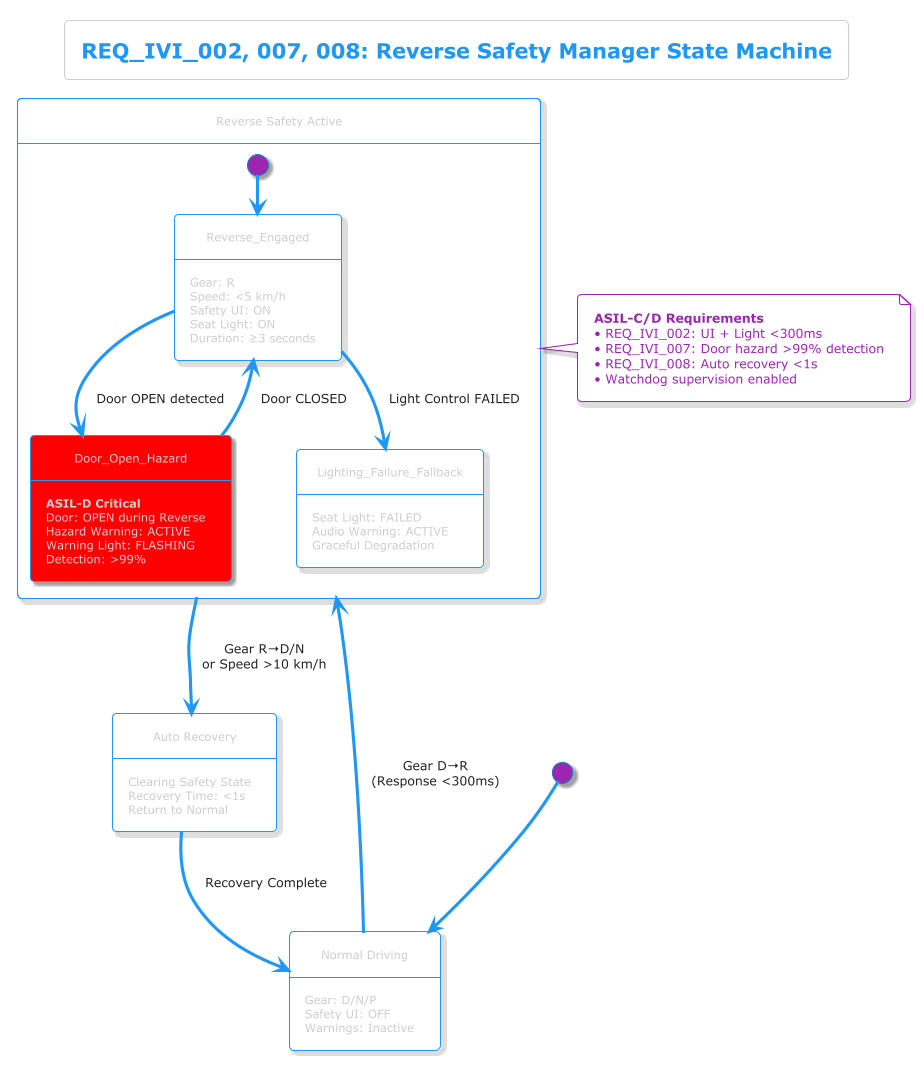

The diagram above was rendered by PlantUML. Its source (embedded in the PNG):
@startuml
!theme materia-outline

title REQ_IVI_002, 007, 008: Reverse Safety Manager State Machine

[*] --> Normal_Driving

state "Normal Driving" as Normal_Driving {
    Normal_Driving : Gear: D/N/P
    Normal_Driving : Safety UI: OFF
    Normal_Driving : Warnings: Inactive
}

state "Reverse Safety Active" as Reverse_Active {
    state "Reverse_Engaged" as Rev_Eng {
        Rev_Eng : Gear: R
        Rev_Eng : Speed: <5 km/h
        Rev_Eng : Safety UI: ON
        Rev_Eng : Seat Light: ON
        Rev_Eng : Duration: ≥3 seconds
    }

    state "Door_Open_Hazard" as Door_Hazard #Red {
        Door_Hazard : **ASIL-D Critical**
        Door_Hazard : Door: OPEN during Reverse
        Door_Hazard : Hazard Warning: ACTIVE
        Door_Hazard : Warning Light: FLASHING
        Door_Hazard : Detection: >99%
    }

    state "Lighting_Failure_Fallback" as Fallback {
        Fallback : Seat Light: FAILED
        Fallback : Audio Warning: ACTIVE
        Fallback : Graceful Degradation
    }

    [*] --> Rev_Eng
    Rev_Eng --> Door_Hazard : Door OPEN detected
    Rev_Eng --> Fallback : Light Control FAILED
    Door_Hazard --> Rev_Eng : Door CLOSED
}

state "Auto Recovery" as Recovery {
    Recovery : Clearing Safety State
    Recovery : Recovery Time: <1s
    Recovery : Return to Normal
}

Normal_Driving --> Reverse_Active : Gear D→R\n(Response <300ms)
Reverse_Active --> Recovery : Gear R→D/N\nor Speed >10 km/h
Recovery --> Normal_Driving : Recovery Complete

note right of Reverse_Active
    **ASIL-C/D Requirements**
    • REQ_IVI_002: UI + Light <300ms
    • REQ_IVI_007: Door hazard >99% detection
    • REQ_IVI_008: Auto recovery <1s
    • Watchdog supervision enabled
end note

@enduml